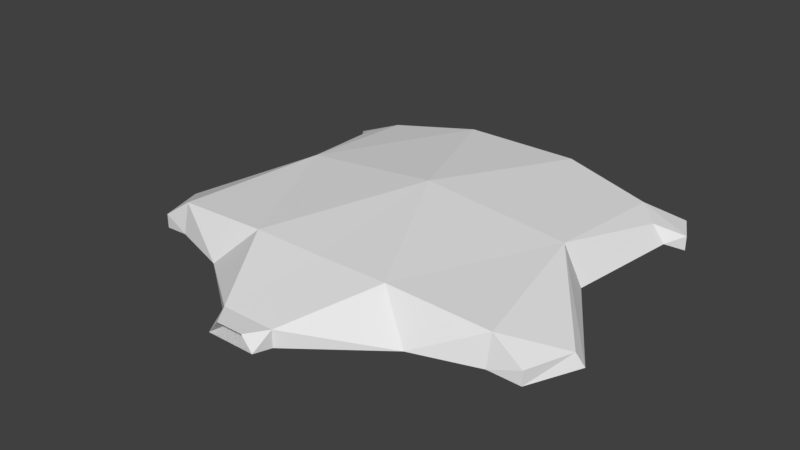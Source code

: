 # Source: ControllerBoardCover.blend  (saved by Blender 3.1.7; exported with 4.5.12 LTS)
import bpy
from mathutils import Matrix  # noqa: F401  (used for matrix-valued properties, if any)

bpy.ops.wm.read_factory_settings(use_empty=True)
scene = bpy.context.scene
scene.name = 'Scene'

# ---- world
world_world = bpy.data.worlds.new('World'); scene.world = world_world
world_world.color = (0.05088, 0.05088, 0.05088)
world_world.use_sun_shadow = False
world_world.sun_shadow_jitter_overblur = 0.0
world_world.cycles.sampling_method = 'MANUAL'

# ---- meshes
me_controlboardstyled3 = bpy.data.meshes.new('ControlBoardStyled3')
me_controlboardstyled3.from_pydata([(-65.19, -139.7, 60.53), (-24.41, -213.9, 40.75), (-24.42, -214.0, 25.41), (-22.29, -231.7, 28.33), (-12.33, -231.7, 40.75), (-98.88, -159.3, 26.34), (-155.8, -140.3, 26.12), (-155.8, -134.3, 53.67), (-182.8, -136.0, 21.87), (-182.8, -136.0, 34.78), (-203.8, -89.1, 21.68), (-197.2, -92.57, 33.52), (-165.9, 93.68, 30.61), (-150.9, -9.532, 29.79), (-154.8, 93.26, 46.06), (-130.8, -5.138, 60.46), (-177.5, 110.6, 21.68), (-177.5, 110.6, 34.89), (-164.2, 136.5, 34.89), (-164.2, 136.5, 21.68), (-137.1, 118.6, 33.51), (-134.6, 113.3, 51.78), (-53.47, 128.0, 63.74), (-53.44, 142.4, 35.27), (0.0, -7.391, 74.83), (0.0, -139.7, 60.0), (0.0, -213.9, 40.75), (0.0, -231.7, 40.75), (-0.01269, -214.0, 25.61), (0.03006, 142.4, 35.97), (-5.102e-05, -231.7, 28.4), (0.0, 128.0, 63.74)], [], [(29, 23, 22, 31), (13, 6, 5, 2, 28, 29, 23, 20), (2, 3, 1), (1, 3, 4), (2, 1, 5), (6, 5, 7), (7, 5, 0), (8, 6, 9), (9, 6, 7), (16, 12, 17), (17, 12, 14), (20, 21, 22), (20, 22, 23), (21, 15, 22), (24, 15, 0), (15, 21, 14), (21, 18, 17), (21, 17, 14), (11, 7, 15), (15, 7, 0), (30, 3, 2, 28), (11, 9, 7), (22, 15, 24), (1, 0, 5), (4, 27, 26, 1), (1, 26, 25, 0), (8, 9, 11, 10), (13, 20, 12), (22, 24, 31), (0, 25, 24), (10, 13, 6), (10, 6, 8), (18, 21, 20), (18, 20, 19), (19, 20, 12), (19, 12, 16), (15, 13, 10, 11), (18, 19, 16, 17), (13, 15, 14, 12)])
me_controlboardstyled3.use_remesh_fix_poles = True
me_controlboardstyled3.use_remesh_preserve_attributes = False
me_controlboardstyled3.update()

# ---- objects
ob_controlboardstyled3 = bpy.data.objects.new('ControlBoardStyled3', me_controlboardstyled3)

# ---- transforms, parenting, visibility, modifiers, constraints
ob_controlboardstyled3.location = (0.0, 48.47, -3.441)
ob_controlboardstyled3.scale = (0.7774, 0.7774, 0.7774)
_m = ob_controlboardstyled3.modifiers.new('Mirror', 'MIRROR')
_m.merge_threshold = 0.0401

# ---- collection membership
scene.collection.objects.link(ob_controlboardstyled3)

# ---- scene / render settings (as saved in the file)
scene.frame_start = 1; scene.frame_end = 250; scene.frame_set(33)
scene.render.engine = 'CYCLES'
scene.render.resolution_percentage = 50
scene.render.dither_intensity = 0.0
scene.cycles.use_denoising = False
scene.cycles.samples = 128
scene.cycles.sampling_pattern = 'TABULATED_SOBOL'
scene.cycles.use_adaptive_sampling = False
scene.cycles.use_light_tree = False
scene.cycles.blur_glossy = 0.0
scene.cycles.sample_clamp_indirect = 0.0
scene.view_settings.view_transform = 'Standard'
bpy.context.view_layer.update()

# ---- added for rendering (the .blend has no active camera and no usable light): camera, sun
cam_auto = bpy.data.cameras.new('AutoCamera')
cam_auto.lens = 50.0
cam_auto.sensor_width = 36.0
cam_auto.clip_end = 7015.56
ob_auto_camera = bpy.data.objects.new('AutoCamera', cam_auto)
scene.collection.objects.link(ob_auto_camera)
ob_auto_camera.location = (399.749, -465.942, 353.869)
ob_auto_camera.rotation_euler = (1.09748, -7.21219e-08, 0.694738)
scene.camera = ob_auto_camera
light_auto_sun = bpy.data.lights.new('AutoSun', 'SUN')
light_auto_sun.energy = 3.0
light_auto_sun.angle = 0.0523599
ob_auto_sun = bpy.data.objects.new('AutoSun', light_auto_sun)
scene.collection.objects.link(ob_auto_sun)
ob_auto_sun.rotation_euler = (0.872665, 0.174533, 0.523599)
bpy.context.view_layer.update()
